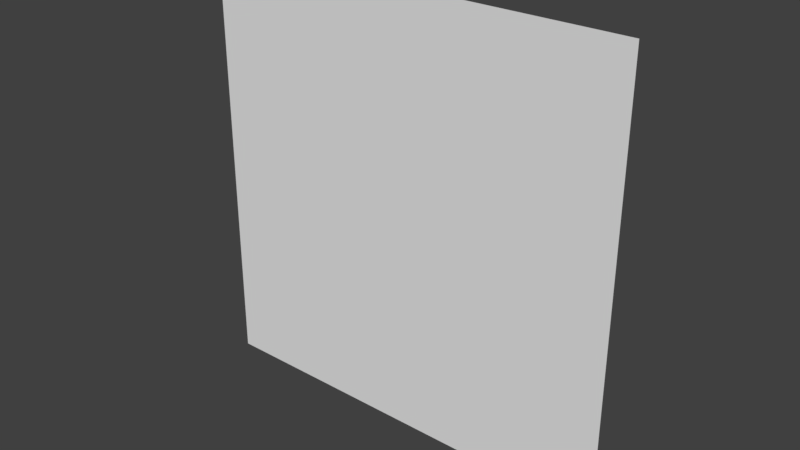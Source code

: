 # Source: SkyPlane.blend  (saved by Blender 2.78.0; exported with 4.5.12 LTS)
import bpy
from mathutils import Matrix  # noqa: F401  (used for matrix-valued properties, if any)

bpy.ops.wm.read_factory_settings(use_empty=True)
scene = bpy.context.scene
scene.name = 'Scene'

# ---- collections
col_collection_1 = bpy.data.collections.new('Collection 1'); scene.collection.children.link(col_collection_1)

# ---- world
world_world = bpy.data.worlds.new('World'); scene.world = world_world
world_world.color = (0.05088, 0.05088, 0.05088)
world_world.use_sun_shadow = False
world_world.sun_shadow_jitter_overblur = 0.0
world_world.cycles.sampling_method = 'MANUAL'

# ---- meshes
me_plane = bpy.data.meshes.new('Plane')
me_plane.from_pydata([(-10.0, 0.0, -10.0), (10.0, 0.0, -10.0), (-10.0, 0.0, 10.0), (10.0, 0.0, 10.0), (-10.0, 0.0, 0.0), (10.0, 0.0, 0.0)], [], [(4, 5, 3, 2), (0, 1, 5, 4)])
_ca = me_plane.color_attributes.new('Col', 'BYTE_COLOR', 'CORNER')
_ca.data.foreach_set('color', [0.1329, 0.159, 0.2195, 1.0, 0.05781, 0.08022, 0.1329, 1.0, 0.1413, 0.2122, 0.2747, 1.0, 0.1441, 0.2159, 0.2747, 1.0, 0.04374, 0.02519, 0.1329, 1.0, 0.04374, 0.02519, 0.1329, 1.0, 0.05781, 0.08022, 0.1329, 1.0, 0.1329, 0.159, 0.2195, 1.0])
me_plane.use_remesh_preserve_volume = False
me_plane.use_remesh_preserve_attributes = False
me_plane.use_mirror_vertex_groups = False
me_plane.update()

# ---- objects
ob_plane = bpy.data.objects.new('Plane', me_plane)

# ---- transforms, parenting, visibility, modifiers, constraints
ob_plane.location = (0.0, 0.0, 0.0)
ob_plane.lineart.crease_threshold = 0.0

# ---- collection membership
col_collection_1.objects.link(ob_plane)

# ---- scene / render settings (as saved in the file)
scene.frame_start = 1; scene.frame_end = 250; scene.frame_set(1)
scene.render.engine = 'BLENDER_EEVEE_NEXT'
scene.render.resolution_percentage = 50
scene.render.dither_intensity = 0.0
scene.cycles.use_denoising = False
scene.cycles.samples = 128
scene.cycles.sampling_pattern = 'TABULATED_SOBOL'
scene.cycles.light_sampling_threshold = 0.0
scene.cycles.use_adaptive_sampling = False
scene.cycles.use_light_tree = False
scene.cycles.blur_glossy = 0.0
scene.cycles.sample_clamp_indirect = 0.0
scene.view_settings.view_transform = 'Standard'
bpy.context.view_layer.update()

# ---- added for rendering (the .blend has no active camera and no usable light): camera, sun
cam_auto = bpy.data.cameras.new('AutoCamera')
cam_auto.lens = 50.0
cam_auto.sensor_width = 36.0
cam_auto.clip_end = 1000.0
ob_auto_camera = bpy.data.objects.new('AutoCamera', cam_auto)
scene.collection.objects.link(ob_auto_camera)
ob_auto_camera.location = (26.1693, -31.4032, 20.9354)
ob_auto_camera.rotation_euler = (1.09748, -7.21219e-08, 0.694738)
scene.camera = ob_auto_camera
light_auto_sun = bpy.data.lights.new('AutoSun', 'SUN')
light_auto_sun.energy = 3.0
light_auto_sun.angle = 0.0523599
ob_auto_sun = bpy.data.objects.new('AutoSun', light_auto_sun)
scene.collection.objects.link(ob_auto_sun)
ob_auto_sun.rotation_euler = (0.872665, 0.174533, 0.523599)
bpy.context.view_layer.update()

